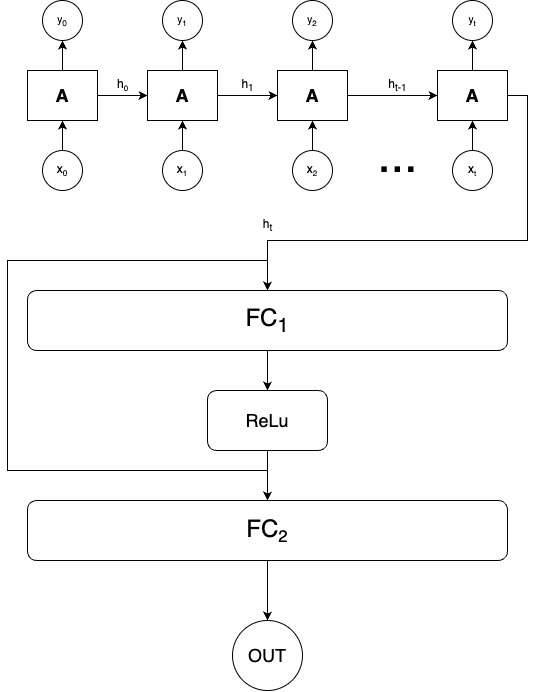

The diagram above was exported from draw.io. Its source (the exported page's mxGraphModel, read from the mxfile embedded in the PNG):
<mxGraphModel dx="1914" dy="1363" grid="1" gridSize="10" guides="1" tooltips="1" connect="1" arrows="1" fold="1" page="1" pageScale="1" pageWidth="850" pageHeight="1100" math="0" shadow="0">
  <root>
    <mxCell id="0" />
    <mxCell id="1" parent="0" />
    <mxCell id="IwbaxlSvJTDz6tNdfq2o-6" style="edgeStyle=orthogonalEdgeStyle;rounded=0;orthogonalLoop=1;jettySize=auto;html=1;entryX=0.5;entryY=1;entryDx=0;entryDy=0;" edge="1" parent="1" source="IwbaxlSvJTDz6tNdfq2o-1" target="IwbaxlSvJTDz6tNdfq2o-5">
      <mxGeometry relative="1" as="geometry" />
    </mxCell>
    <mxCell id="IwbaxlSvJTDz6tNdfq2o-22" style="edgeStyle=orthogonalEdgeStyle;rounded=0;orthogonalLoop=1;jettySize=auto;html=1;entryX=0;entryY=0.5;entryDx=0;entryDy=0;" edge="1" parent="1" source="IwbaxlSvJTDz6tNdfq2o-1" target="IwbaxlSvJTDz6tNdfq2o-8">
      <mxGeometry relative="1" as="geometry" />
    </mxCell>
    <mxCell id="IwbaxlSvJTDz6tNdfq2o-1" value="&lt;font style=&quot;font-size: 18px;&quot;&gt;&lt;b&gt;A&lt;/b&gt;&lt;/font&gt;" style="rounded=0;whiteSpace=wrap;html=1;" vertex="1" parent="1">
      <mxGeometry x="40" y="320" width="70" height="50" as="geometry" />
    </mxCell>
    <mxCell id="IwbaxlSvJTDz6tNdfq2o-3" style="edgeStyle=orthogonalEdgeStyle;rounded=0;orthogonalLoop=1;jettySize=auto;html=1;entryX=0.5;entryY=1;entryDx=0;entryDy=0;" edge="1" parent="1" source="IwbaxlSvJTDz6tNdfq2o-2" target="IwbaxlSvJTDz6tNdfq2o-1">
      <mxGeometry relative="1" as="geometry" />
    </mxCell>
    <mxCell id="IwbaxlSvJTDz6tNdfq2o-2" value="x&lt;span style=&quot;font-size: 10px;&quot;&gt;&lt;sub&gt;0&lt;/sub&gt;&lt;/span&gt;" style="ellipse;whiteSpace=wrap;html=1;aspect=fixed;" vertex="1" parent="1">
      <mxGeometry x="55" y="400" width="40" height="40" as="geometry" />
    </mxCell>
    <mxCell id="IwbaxlSvJTDz6tNdfq2o-5" value="&lt;span style=&quot;font-size: 10px;&quot;&gt;y&lt;sub&gt;0&lt;/sub&gt;&lt;/span&gt;" style="ellipse;whiteSpace=wrap;html=1;aspect=fixed;" vertex="1" parent="1">
      <mxGeometry x="55" y="250" width="40" height="40" as="geometry" />
    </mxCell>
    <mxCell id="IwbaxlSvJTDz6tNdfq2o-7" style="edgeStyle=orthogonalEdgeStyle;rounded=0;orthogonalLoop=1;jettySize=auto;html=1;entryX=0.5;entryY=1;entryDx=0;entryDy=0;" edge="1" source="IwbaxlSvJTDz6tNdfq2o-8" target="IwbaxlSvJTDz6tNdfq2o-11" parent="1">
      <mxGeometry relative="1" as="geometry" />
    </mxCell>
    <mxCell id="IwbaxlSvJTDz6tNdfq2o-24" style="edgeStyle=orthogonalEdgeStyle;rounded=0;orthogonalLoop=1;jettySize=auto;html=1;entryX=0;entryY=0.5;entryDx=0;entryDy=0;" edge="1" parent="1" source="IwbaxlSvJTDz6tNdfq2o-8" target="IwbaxlSvJTDz6tNdfq2o-13">
      <mxGeometry relative="1" as="geometry" />
    </mxCell>
    <mxCell id="IwbaxlSvJTDz6tNdfq2o-8" value="&lt;font style=&quot;font-size: 18px;&quot;&gt;&lt;b&gt;A&lt;/b&gt;&lt;/font&gt;" style="rounded=0;whiteSpace=wrap;html=1;" vertex="1" parent="1">
      <mxGeometry x="160" y="320" width="70" height="50" as="geometry" />
    </mxCell>
    <mxCell id="IwbaxlSvJTDz6tNdfq2o-9" style="edgeStyle=orthogonalEdgeStyle;rounded=0;orthogonalLoop=1;jettySize=auto;html=1;entryX=0.5;entryY=1;entryDx=0;entryDy=0;" edge="1" source="IwbaxlSvJTDz6tNdfq2o-10" target="IwbaxlSvJTDz6tNdfq2o-8" parent="1">
      <mxGeometry relative="1" as="geometry" />
    </mxCell>
    <mxCell id="IwbaxlSvJTDz6tNdfq2o-10" value="x&lt;sub style=&quot;&quot;&gt;&lt;font style=&quot;font-size: 8px;&quot;&gt;1&lt;/font&gt;&lt;/sub&gt;" style="ellipse;whiteSpace=wrap;html=1;aspect=fixed;" vertex="1" parent="1">
      <mxGeometry x="175" y="400" width="40" height="40" as="geometry" />
    </mxCell>
    <mxCell id="IwbaxlSvJTDz6tNdfq2o-11" value="&lt;span style=&quot;font-size: 10px;&quot;&gt;y&lt;/span&gt;&lt;sub style=&quot;&quot;&gt;&lt;font style=&quot;font-size: 8px;&quot;&gt;1&lt;/font&gt;&lt;/sub&gt;" style="ellipse;whiteSpace=wrap;html=1;aspect=fixed;" vertex="1" parent="1">
      <mxGeometry x="175" y="250" width="40" height="40" as="geometry" />
    </mxCell>
    <mxCell id="IwbaxlSvJTDz6tNdfq2o-12" style="edgeStyle=orthogonalEdgeStyle;rounded=0;orthogonalLoop=1;jettySize=auto;html=1;entryX=0.5;entryY=1;entryDx=0;entryDy=0;" edge="1" source="IwbaxlSvJTDz6tNdfq2o-13" target="IwbaxlSvJTDz6tNdfq2o-16" parent="1">
      <mxGeometry relative="1" as="geometry" />
    </mxCell>
    <mxCell id="IwbaxlSvJTDz6tNdfq2o-27" style="edgeStyle=orthogonalEdgeStyle;rounded=0;orthogonalLoop=1;jettySize=auto;html=1;entryX=0;entryY=0.5;entryDx=0;entryDy=0;" edge="1" parent="1" source="IwbaxlSvJTDz6tNdfq2o-13" target="IwbaxlSvJTDz6tNdfq2o-18">
      <mxGeometry relative="1" as="geometry" />
    </mxCell>
    <mxCell id="IwbaxlSvJTDz6tNdfq2o-13" value="&lt;font style=&quot;font-size: 18px;&quot;&gt;&lt;b&gt;A&lt;/b&gt;&lt;/font&gt;" style="rounded=0;whiteSpace=wrap;html=1;" vertex="1" parent="1">
      <mxGeometry x="290" y="320" width="70" height="50" as="geometry" />
    </mxCell>
    <mxCell id="IwbaxlSvJTDz6tNdfq2o-14" style="edgeStyle=orthogonalEdgeStyle;rounded=0;orthogonalLoop=1;jettySize=auto;html=1;entryX=0.5;entryY=1;entryDx=0;entryDy=0;" edge="1" source="IwbaxlSvJTDz6tNdfq2o-15" target="IwbaxlSvJTDz6tNdfq2o-13" parent="1">
      <mxGeometry relative="1" as="geometry" />
    </mxCell>
    <mxCell id="IwbaxlSvJTDz6tNdfq2o-15" value="x&lt;sub style=&quot;&quot;&gt;&lt;font style=&quot;font-size: 8px;&quot;&gt;2&lt;/font&gt;&lt;/sub&gt;" style="ellipse;whiteSpace=wrap;html=1;aspect=fixed;" vertex="1" parent="1">
      <mxGeometry x="305" y="400" width="40" height="40" as="geometry" />
    </mxCell>
    <mxCell id="IwbaxlSvJTDz6tNdfq2o-16" value="&lt;span style=&quot;font-size: 10px;&quot;&gt;y&lt;/span&gt;&lt;sub style=&quot;&quot;&gt;&lt;font style=&quot;font-size: 8px;&quot;&gt;2&lt;/font&gt;&lt;/sub&gt;" style="ellipse;whiteSpace=wrap;html=1;aspect=fixed;" vertex="1" parent="1">
      <mxGeometry x="305" y="250" width="40" height="40" as="geometry" />
    </mxCell>
    <mxCell id="IwbaxlSvJTDz6tNdfq2o-17" style="edgeStyle=orthogonalEdgeStyle;rounded=0;orthogonalLoop=1;jettySize=auto;html=1;entryX=0.5;entryY=1;entryDx=0;entryDy=0;" edge="1" source="IwbaxlSvJTDz6tNdfq2o-18" target="IwbaxlSvJTDz6tNdfq2o-21" parent="1">
      <mxGeometry relative="1" as="geometry" />
    </mxCell>
    <mxCell id="IwbaxlSvJTDz6tNdfq2o-32" style="edgeStyle=orthogonalEdgeStyle;rounded=0;orthogonalLoop=1;jettySize=auto;html=1;" edge="1" parent="1" source="IwbaxlSvJTDz6tNdfq2o-18" target="IwbaxlSvJTDz6tNdfq2o-29">
      <mxGeometry relative="1" as="geometry">
        <mxPoint x="320" y="480" as="targetPoint" />
        <Array as="points">
          <mxPoint x="540" y="345" />
          <mxPoint x="540" y="490" />
          <mxPoint x="280" y="490" />
        </Array>
      </mxGeometry>
    </mxCell>
    <mxCell id="IwbaxlSvJTDz6tNdfq2o-18" value="&lt;font style=&quot;font-size: 18px;&quot;&gt;&lt;b&gt;A&lt;/b&gt;&lt;/font&gt;" style="rounded=0;whiteSpace=wrap;html=1;" vertex="1" parent="1">
      <mxGeometry x="450" y="320" width="70" height="50" as="geometry" />
    </mxCell>
    <mxCell id="IwbaxlSvJTDz6tNdfq2o-19" style="edgeStyle=orthogonalEdgeStyle;rounded=0;orthogonalLoop=1;jettySize=auto;html=1;entryX=0.5;entryY=1;entryDx=0;entryDy=0;" edge="1" source="IwbaxlSvJTDz6tNdfq2o-20" target="IwbaxlSvJTDz6tNdfq2o-18" parent="1">
      <mxGeometry relative="1" as="geometry" />
    </mxCell>
    <mxCell id="IwbaxlSvJTDz6tNdfq2o-20" value="x&lt;sub style=&quot;&quot;&gt;&lt;font style=&quot;font-size: 8px;&quot;&gt;t&lt;/font&gt;&lt;/sub&gt;" style="ellipse;whiteSpace=wrap;html=1;aspect=fixed;" vertex="1" parent="1">
      <mxGeometry x="465" y="400" width="40" height="40" as="geometry" />
    </mxCell>
    <mxCell id="IwbaxlSvJTDz6tNdfq2o-21" value="&lt;span style=&quot;font-size: 10px;&quot;&gt;y&lt;/span&gt;&lt;sub style=&quot;&quot;&gt;&lt;font style=&quot;font-size: 8px;&quot;&gt;t&lt;/font&gt;&lt;/sub&gt;" style="ellipse;whiteSpace=wrap;html=1;aspect=fixed;" vertex="1" parent="1">
      <mxGeometry x="465" y="250" width="40" height="40" as="geometry" />
    </mxCell>
    <mxCell id="IwbaxlSvJTDz6tNdfq2o-23" value="h&lt;sub style=&quot;&quot;&gt;&lt;font style=&quot;font-size: 8px;&quot;&gt;0&lt;/font&gt;&lt;/sub&gt;" style="text;html=1;align=center;verticalAlign=middle;resizable=0;points=[];autosize=1;strokeColor=none;fillColor=none;" vertex="1" parent="1">
      <mxGeometry x="120" y="320" width="30" height="30" as="geometry" />
    </mxCell>
    <mxCell id="IwbaxlSvJTDz6tNdfq2o-25" value="h&lt;font style=&quot;font-size: 12px;&quot;&gt;&lt;sub&gt;1&lt;/sub&gt;&lt;/font&gt;" style="text;html=1;align=center;verticalAlign=middle;resizable=0;points=[];autosize=1;strokeColor=none;fillColor=none;" vertex="1" parent="1">
      <mxGeometry x="240" y="320" width="40" height="30" as="geometry" />
    </mxCell>
    <mxCell id="IwbaxlSvJTDz6tNdfq2o-26" value="&lt;font style=&quot;font-size: 48px;&quot;&gt;...&lt;/font&gt;" style="text;html=1;align=center;verticalAlign=middle;resizable=0;points=[];autosize=1;strokeColor=none;fillColor=none;" vertex="1" parent="1">
      <mxGeometry x="380" y="370" width="60" height="70" as="geometry" />
    </mxCell>
    <mxCell id="IwbaxlSvJTDz6tNdfq2o-28" value="h&lt;font style=&quot;font-size: 12px;&quot;&gt;&lt;sub&gt;t-1&lt;/sub&gt;&lt;/font&gt;" style="text;html=1;align=center;verticalAlign=middle;resizable=0;points=[];autosize=1;strokeColor=none;fillColor=none;" vertex="1" parent="1">
      <mxGeometry x="390" y="320" width="40" height="30" as="geometry" />
    </mxCell>
    <mxCell id="IwbaxlSvJTDz6tNdfq2o-35" style="edgeStyle=orthogonalEdgeStyle;rounded=0;orthogonalLoop=1;jettySize=auto;html=1;entryX=0.5;entryY=0;entryDx=0;entryDy=0;" edge="1" parent="1" source="IwbaxlSvJTDz6tNdfq2o-29" target="IwbaxlSvJTDz6tNdfq2o-34">
      <mxGeometry relative="1" as="geometry" />
    </mxCell>
    <mxCell id="IwbaxlSvJTDz6tNdfq2o-29" value="&lt;font style=&quot;font-size: 24px;&quot;&gt;FC&lt;sub&gt;1&lt;/sub&gt;&lt;/font&gt;" style="rounded=1;whiteSpace=wrap;html=1;" vertex="1" parent="1">
      <mxGeometry x="40" y="540" width="480" height="60" as="geometry" />
    </mxCell>
    <mxCell id="IwbaxlSvJTDz6tNdfq2o-37" style="edgeStyle=orthogonalEdgeStyle;rounded=0;orthogonalLoop=1;jettySize=auto;html=1;entryX=0.5;entryY=0;entryDx=0;entryDy=0;" edge="1" parent="1" source="IwbaxlSvJTDz6tNdfq2o-34" target="IwbaxlSvJTDz6tNdfq2o-36">
      <mxGeometry relative="1" as="geometry" />
    </mxCell>
    <mxCell id="IwbaxlSvJTDz6tNdfq2o-34" value="&lt;span style=&quot;font-size: 18px;&quot;&gt;ReLu&lt;/span&gt;" style="rounded=1;whiteSpace=wrap;html=1;" vertex="1" parent="1">
      <mxGeometry x="220" y="640" width="120" height="60" as="geometry" />
    </mxCell>
    <mxCell id="IwbaxlSvJTDz6tNdfq2o-41" style="edgeStyle=orthogonalEdgeStyle;rounded=0;orthogonalLoop=1;jettySize=auto;html=1;entryX=0.5;entryY=0;entryDx=0;entryDy=0;" edge="1" parent="1" source="IwbaxlSvJTDz6tNdfq2o-36" target="IwbaxlSvJTDz6tNdfq2o-40">
      <mxGeometry relative="1" as="geometry" />
    </mxCell>
    <mxCell id="IwbaxlSvJTDz6tNdfq2o-36" value="&lt;font style=&quot;font-size: 24px;&quot;&gt;FC&lt;/font&gt;&lt;font style=&quot;font-size: 20px;&quot;&gt;&lt;sub style=&quot;&quot;&gt;2&lt;/sub&gt;&lt;/font&gt;" style="rounded=1;whiteSpace=wrap;html=1;" vertex="1" parent="1">
      <mxGeometry x="40" y="750" width="480" height="60" as="geometry" />
    </mxCell>
    <mxCell id="IwbaxlSvJTDz6tNdfq2o-38" value="" style="endArrow=None;html=1;rounded=0;" edge="1" parent="1">
      <mxGeometry width="50" height="50" relative="1" as="geometry">
        <mxPoint x="280" y="510" as="sourcePoint" />
        <mxPoint x="280" y="720" as="targetPoint" />
        <Array as="points">
          <mxPoint x="20" y="510" />
          <mxPoint x="20" y="720" />
        </Array>
      </mxGeometry>
    </mxCell>
    <mxCell id="IwbaxlSvJTDz6tNdfq2o-40" value="&lt;font style=&quot;font-size: 18px;&quot;&gt;OUT&lt;/font&gt;" style="ellipse;whiteSpace=wrap;html=1;aspect=fixed;" vertex="1" parent="1">
      <mxGeometry x="245" y="870" width="70" height="70" as="geometry" />
    </mxCell>
    <mxCell id="IwbaxlSvJTDz6tNdfq2o-42" value="h&lt;font style=&quot;font-size: 12px;&quot;&gt;&lt;sub&gt;t&lt;/sub&gt;&lt;/font&gt;" style="text;html=1;align=center;verticalAlign=middle;resizable=0;points=[];autosize=1;strokeColor=none;fillColor=none;" vertex="1" parent="1">
      <mxGeometry x="265" y="460" width="30" height="30" as="geometry" />
    </mxCell>
  </root>
</mxGraphModel>